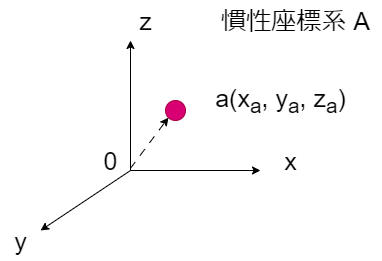

The diagram above was exported from draw.io. Its source (the exported page's mxGraphModel, read from the mxfile embedded in the PNG):
<mxGraphModel dx="439" dy="251" grid="1" gridSize="10" guides="1" tooltips="1" connect="1" arrows="1" fold="1" page="1" pageScale="1" pageWidth="850" pageHeight="1100" math="0" shadow="0">
  <root>
    <mxCell id="0" />
    <mxCell id="1" parent="0" />
    <mxCell id="2" value="" style="edgeStyle=none;orthogonalLoop=1;jettySize=auto;html=1;" edge="1" parent="1">
      <mxGeometry width="100" relative="1" as="geometry">
        <mxPoint x="260" y="200" as="sourcePoint" />
        <mxPoint x="260" y="70" as="targetPoint" />
        <Array as="points" />
      </mxGeometry>
    </mxCell>
    <mxCell id="3" value="" style="edgeStyle=none;orthogonalLoop=1;jettySize=auto;html=1;" edge="1" parent="1">
      <mxGeometry width="100" relative="1" as="geometry">
        <mxPoint x="260" y="200" as="sourcePoint" />
        <mxPoint x="170" y="260" as="targetPoint" />
        <Array as="points" />
      </mxGeometry>
    </mxCell>
    <mxCell id="4" value="" style="edgeStyle=none;orthogonalLoop=1;jettySize=auto;html=1;" edge="1" parent="1">
      <mxGeometry width="100" relative="1" as="geometry">
        <mxPoint x="260" y="200" as="sourcePoint" />
        <mxPoint x="390" y="200" as="targetPoint" />
        <Array as="points" />
      </mxGeometry>
    </mxCell>
    <mxCell id="5" value="&lt;font style=&quot;font-size: 25px;&quot;&gt;z&lt;/font&gt;" style="text;html=1;align=center;verticalAlign=middle;resizable=0;points=[];autosize=1;strokeColor=none;fillColor=none;" vertex="1" parent="1">
      <mxGeometry x="255" y="30" width="40" height="40" as="geometry" />
    </mxCell>
    <mxCell id="6" value="&lt;font style=&quot;font-size: 25px;&quot;&gt;x&lt;/font&gt;" style="text;html=1;align=center;verticalAlign=middle;resizable=0;points=[];autosize=1;strokeColor=none;fillColor=none;" vertex="1" parent="1">
      <mxGeometry x="400" y="170" width="40" height="40" as="geometry" />
    </mxCell>
    <mxCell id="7" value="&lt;font style=&quot;font-size: 25px;&quot;&gt;y&lt;/font&gt;" style="text;html=1;align=center;verticalAlign=middle;resizable=0;points=[];autosize=1;strokeColor=none;fillColor=none;" vertex="1" parent="1">
      <mxGeometry x="130" y="250" width="40" height="40" as="geometry" />
    </mxCell>
    <mxCell id="8" value="0" style="text;html=1;align=center;verticalAlign=middle;resizable=0;points=[];autosize=1;strokeColor=none;fillColor=none;fontSize=25;" vertex="1" parent="1">
      <mxGeometry x="220" y="170" width="40" height="40" as="geometry" />
    </mxCell>
    <mxCell id="9" value="慣性座標系 A" style="text;html=1;align=center;verticalAlign=middle;resizable=0;points=[];autosize=1;strokeColor=none;fillColor=none;fontSize=25;" vertex="1" parent="1">
      <mxGeometry x="340" y="30" width="170" height="40" as="geometry" />
    </mxCell>
    <mxCell id="10" value="" style="ellipse;whiteSpace=wrap;html=1;fontSize=25;fillColor=#d80073;fontColor=#ffffff;strokeColor=#A50040;" vertex="1" parent="1">
      <mxGeometry x="295" y="130" width="20" height="20" as="geometry" />
    </mxCell>
    <mxCell id="12" value="" style="edgeStyle=none;orthogonalLoop=1;jettySize=auto;html=1;fontSize=25;exitX=0.997;exitY=0.699;exitDx=0;exitDy=0;exitPerimeter=0;entryX=0;entryY=1;entryDx=0;entryDy=0;dashed=1;dashPattern=8 8;" edge="1" parent="1" source="8" target="10">
      <mxGeometry width="100" relative="1" as="geometry">
        <mxPoint x="240" y="180" as="sourcePoint" />
        <mxPoint x="340" y="180" as="targetPoint" />
        <Array as="points" />
      </mxGeometry>
    </mxCell>
    <mxCell id="13" value="a(x&lt;sub&gt;a&lt;/sub&gt;, y&lt;sub&gt;a&lt;/sub&gt;, z&lt;sub&gt;a&lt;/sub&gt;)" style="text;html=1;align=center;verticalAlign=middle;resizable=0;points=[];autosize=1;strokeColor=none;fillColor=none;fontSize=25;" vertex="1" parent="1">
      <mxGeometry x="335" y="105" width="150" height="50" as="geometry" />
    </mxCell>
  </root>
</mxGraphModel>